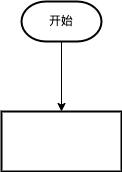

The diagram above was exported from draw.io. Its source (the exported page's mxGraphModel, read from the mxfile embedded in the PNG):
<mxGraphModel dx="946" dy="589" grid="1" gridSize="10" guides="1" tooltips="1" connect="1" arrows="1" fold="1" page="1" pageScale="1" pageWidth="827" pageHeight="1169" math="0" shadow="0">
  <root>
    <mxCell id="WIyWlLk6GJQsqaUBKTNV-0" />
    <mxCell id="WIyWlLk6GJQsqaUBKTNV-1" parent="WIyWlLk6GJQsqaUBKTNV-0" />
    <mxCell id="0TuB67ZzEJ0_KEzJfYtG-2" value="" style="edgeStyle=orthogonalEdgeStyle;rounded=0;orthogonalLoop=1;jettySize=auto;html=1;" edge="1" parent="WIyWlLk6GJQsqaUBKTNV-1" source="0TuB67ZzEJ0_KEzJfYtG-0" target="0TuB67ZzEJ0_KEzJfYtG-1">
      <mxGeometry relative="1" as="geometry" />
    </mxCell>
    <mxCell id="0TuB67ZzEJ0_KEzJfYtG-0" value="开始" style="strokeWidth=2;html=1;shape=mxgraph.flowchart.terminator;whiteSpace=wrap;" vertex="1" parent="WIyWlLk6GJQsqaUBKTNV-1">
      <mxGeometry x="300" y="70" width="80" height="40" as="geometry" />
    </mxCell>
    <mxCell id="0TuB67ZzEJ0_KEzJfYtG-1" value="" style="whiteSpace=wrap;html=1;strokeWidth=2;" vertex="1" parent="WIyWlLk6GJQsqaUBKTNV-1">
      <mxGeometry x="280" y="180" width="120" height="60" as="geometry" />
    </mxCell>
  </root>
</mxGraphModel>